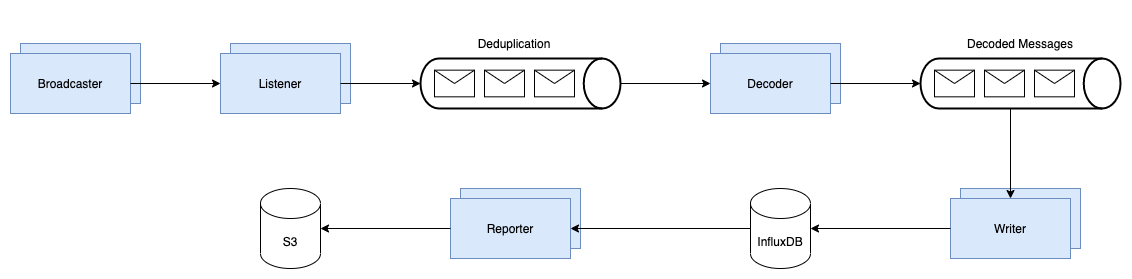

The diagram above was exported from draw.io. Its source (the exported page's mxGraphModel, read from the mxfile embedded in the PNG):
<mxGraphModel dx="946" dy="568" grid="1" gridSize="10" guides="1" tooltips="1" connect="1" arrows="1" fold="1" page="1" pageScale="1" pageWidth="827" pageHeight="1169" math="0" shadow="0">
  <root>
    <mxCell id="0" />
    <mxCell id="1" parent="0" />
    <mxCell id="V1rI2MJWoyyLVRFtUKMU-2" value="Broadcaster" style="rounded=0;whiteSpace=wrap;html=1;fillColor=#dae8fc;strokeColor=#6c8ebf;" vertex="1" parent="1">
      <mxGeometry x="30" y="43" width="120" height="60" as="geometry" />
    </mxCell>
    <mxCell id="V1rI2MJWoyyLVRFtUKMU-4" value="Broadcaster" style="rounded=0;whiteSpace=wrap;html=1;fillColor=#dae8fc;strokeColor=#6c8ebf;" vertex="1" parent="1">
      <mxGeometry x="20" y="53" width="120" height="60" as="geometry" />
    </mxCell>
    <mxCell id="V1rI2MJWoyyLVRFtUKMU-5" value="Broadcaster" style="rounded=0;whiteSpace=wrap;html=1;fillColor=#dae8fc;strokeColor=#6c8ebf;" vertex="1" parent="1">
      <mxGeometry x="240" y="43" width="120" height="60" as="geometry" />
    </mxCell>
    <mxCell id="V1rI2MJWoyyLVRFtUKMU-6" value="Listener" style="rounded=0;whiteSpace=wrap;html=1;fillColor=#dae8fc;strokeColor=#6c8ebf;" vertex="1" parent="1">
      <mxGeometry x="230" y="53" width="120" height="60" as="geometry" />
    </mxCell>
    <mxCell id="V1rI2MJWoyyLVRFtUKMU-13" value="" style="endArrow=classic;html=1;exitX=1;exitY=0.5;exitDx=0;exitDy=0;entryX=0;entryY=0.5;entryDx=0;entryDy=0;" edge="1" parent="1" source="V1rI2MJWoyyLVRFtUKMU-4" target="V1rI2MJWoyyLVRFtUKMU-6">
      <mxGeometry width="50" height="50" relative="1" as="geometry">
        <mxPoint x="130" y="328" as="sourcePoint" />
        <mxPoint x="180" y="278" as="targetPoint" />
      </mxGeometry>
    </mxCell>
    <mxCell id="V1rI2MJWoyyLVRFtUKMU-14" value="" style="endArrow=classic;html=1;entryX=0;entryY=0.5;entryDx=0;entryDy=0;entryPerimeter=0;exitX=1;exitY=0.5;exitDx=0;exitDy=0;" edge="1" parent="1" source="V1rI2MJWoyyLVRFtUKMU-6" target="V1rI2MJWoyyLVRFtUKMU-10">
      <mxGeometry width="50" height="50" relative="1" as="geometry">
        <mxPoint x="360" y="83" as="sourcePoint" />
        <mxPoint x="240" y="93" as="targetPoint" />
      </mxGeometry>
    </mxCell>
    <mxCell id="V1rI2MJWoyyLVRFtUKMU-15" value="" style="endArrow=classic;html=1;exitX=1;exitY=0.5;exitDx=0;exitDy=0;exitPerimeter=0;" edge="1" parent="1" source="V1rI2MJWoyyLVRFtUKMU-10">
      <mxGeometry width="50" height="50" relative="1" as="geometry">
        <mxPoint x="360" y="93" as="sourcePoint" />
        <mxPoint x="720" y="83" as="targetPoint" />
      </mxGeometry>
    </mxCell>
    <mxCell id="V1rI2MJWoyyLVRFtUKMU-16" value="Broadcaster" style="rounded=0;whiteSpace=wrap;html=1;fillColor=#dae8fc;strokeColor=#6c8ebf;" vertex="1" parent="1">
      <mxGeometry x="730" y="43" width="120" height="60" as="geometry" />
    </mxCell>
    <mxCell id="V1rI2MJWoyyLVRFtUKMU-17" value="Decoder" style="rounded=0;whiteSpace=wrap;html=1;fillColor=#dae8fc;strokeColor=#6c8ebf;" vertex="1" parent="1">
      <mxGeometry x="720" y="53" width="120" height="60" as="geometry" />
    </mxCell>
    <mxCell id="V1rI2MJWoyyLVRFtUKMU-19" value="" style="group" vertex="1" connectable="0" parent="1">
      <mxGeometry x="430" y="33" width="220" height="75" as="geometry" />
    </mxCell>
    <mxCell id="V1rI2MJWoyyLVRFtUKMU-10" value="" style="strokeWidth=2;html=1;shape=mxgraph.flowchart.direct_data;whiteSpace=wrap;" vertex="1" parent="V1rI2MJWoyyLVRFtUKMU-19">
      <mxGeometry y="25" width="200" height="50" as="geometry" />
    </mxCell>
    <mxCell id="V1rI2MJWoyyLVRFtUKMU-9" value="" style="shape=message;html=1;whiteSpace=wrap;html=1;outlineConnect=0;" vertex="1" parent="V1rI2MJWoyyLVRFtUKMU-19">
      <mxGeometry x="14" y="36.660000000000025" width="40" height="26.67" as="geometry" />
    </mxCell>
    <mxCell id="V1rI2MJWoyyLVRFtUKMU-11" value="" style="shape=message;html=1;whiteSpace=wrap;html=1;outlineConnect=0;" vertex="1" parent="V1rI2MJWoyyLVRFtUKMU-19">
      <mxGeometry x="64" y="36.660000000000025" width="40" height="26.67" as="geometry" />
    </mxCell>
    <mxCell id="V1rI2MJWoyyLVRFtUKMU-12" value="" style="shape=message;html=1;whiteSpace=wrap;html=1;outlineConnect=0;" vertex="1" parent="V1rI2MJWoyyLVRFtUKMU-19">
      <mxGeometry x="114" y="36.660000000000025" width="40" height="26.67" as="geometry" />
    </mxCell>
    <mxCell id="V1rI2MJWoyyLVRFtUKMU-18" value="Deduplication" style="text;html=1;strokeColor=none;fillColor=none;align=center;verticalAlign=middle;whiteSpace=wrap;rounded=0;" vertex="1" parent="V1rI2MJWoyyLVRFtUKMU-19">
      <mxGeometry x="74" width="40" height="20" as="geometry" />
    </mxCell>
    <mxCell id="V1rI2MJWoyyLVRFtUKMU-27" value="" style="group" vertex="1" connectable="0" parent="V1rI2MJWoyyLVRFtUKMU-19">
      <mxGeometry x="500" width="200" height="75" as="geometry" />
    </mxCell>
    <mxCell id="V1rI2MJWoyyLVRFtUKMU-28" value="" style="strokeWidth=2;html=1;shape=mxgraph.flowchart.direct_data;whiteSpace=wrap;" vertex="1" parent="V1rI2MJWoyyLVRFtUKMU-27">
      <mxGeometry y="25" width="200" height="50" as="geometry" />
    </mxCell>
    <mxCell id="V1rI2MJWoyyLVRFtUKMU-29" value="" style="shape=message;html=1;whiteSpace=wrap;html=1;outlineConnect=0;" vertex="1" parent="V1rI2MJWoyyLVRFtUKMU-27">
      <mxGeometry x="14" y="36.660000000000025" width="40" height="26.67" as="geometry" />
    </mxCell>
    <mxCell id="V1rI2MJWoyyLVRFtUKMU-30" value="" style="shape=message;html=1;whiteSpace=wrap;html=1;outlineConnect=0;" vertex="1" parent="V1rI2MJWoyyLVRFtUKMU-27">
      <mxGeometry x="64" y="36.660000000000025" width="40" height="26.67" as="geometry" />
    </mxCell>
    <mxCell id="V1rI2MJWoyyLVRFtUKMU-31" value="" style="shape=message;html=1;whiteSpace=wrap;html=1;outlineConnect=0;" vertex="1" parent="V1rI2MJWoyyLVRFtUKMU-27">
      <mxGeometry x="114" y="36.660000000000025" width="40" height="26.67" as="geometry" />
    </mxCell>
    <mxCell id="V1rI2MJWoyyLVRFtUKMU-32" value="Decoded Messages" style="text;html=1;strokeColor=none;fillColor=none;align=center;verticalAlign=middle;whiteSpace=wrap;rounded=0;" vertex="1" parent="V1rI2MJWoyyLVRFtUKMU-27">
      <mxGeometry x="35" y="-23" width="130" height="65" as="geometry" />
    </mxCell>
    <mxCell id="V1rI2MJWoyyLVRFtUKMU-33" value="" style="endArrow=classic;html=1;exitX=1;exitY=0.5;exitDx=0;exitDy=0;entryX=0;entryY=0.5;entryDx=0;entryDy=0;entryPerimeter=0;" edge="1" parent="1" source="V1rI2MJWoyyLVRFtUKMU-17" target="V1rI2MJWoyyLVRFtUKMU-28">
      <mxGeometry width="50" height="50" relative="1" as="geometry">
        <mxPoint x="640" y="93" as="sourcePoint" />
        <mxPoint x="730" y="93" as="targetPoint" />
      </mxGeometry>
    </mxCell>
    <mxCell id="V1rI2MJWoyyLVRFtUKMU-34" value="Broadcaster" style="rounded=0;whiteSpace=wrap;html=1;fillColor=#dae8fc;strokeColor=#6c8ebf;" vertex="1" parent="1">
      <mxGeometry x="970" y="188" width="120" height="60" as="geometry" />
    </mxCell>
    <mxCell id="V1rI2MJWoyyLVRFtUKMU-35" value="Writer" style="rounded=0;whiteSpace=wrap;html=1;fillColor=#dae8fc;strokeColor=#6c8ebf;" vertex="1" parent="1">
      <mxGeometry x="960" y="198" width="120" height="60" as="geometry" />
    </mxCell>
    <mxCell id="V1rI2MJWoyyLVRFtUKMU-36" value="" style="endArrow=classic;html=1;exitX=0.45;exitY=1;exitDx=0;exitDy=0;exitPerimeter=0;entryX=0.5;entryY=0;entryDx=0;entryDy=0;" edge="1" parent="1" source="V1rI2MJWoyyLVRFtUKMU-28" target="V1rI2MJWoyyLVRFtUKMU-35">
      <mxGeometry width="50" height="50" relative="1" as="geometry">
        <mxPoint x="870" y="248" as="sourcePoint" />
        <mxPoint x="920" y="198" as="targetPoint" />
      </mxGeometry>
    </mxCell>
    <mxCell id="V1rI2MJWoyyLVRFtUKMU-37" value="InfluxDB" style="shape=cylinder3;whiteSpace=wrap;html=1;boundedLbl=1;backgroundOutline=1;size=15;" vertex="1" parent="1">
      <mxGeometry x="760" y="188" width="60" height="80" as="geometry" />
    </mxCell>
    <mxCell id="V1rI2MJWoyyLVRFtUKMU-38" value="" style="endArrow=classic;html=1;entryX=1;entryY=0.5;entryDx=0;entryDy=0;entryPerimeter=0;exitX=0;exitY=0.5;exitDx=0;exitDy=0;" edge="1" parent="1" source="V1rI2MJWoyyLVRFtUKMU-35" target="V1rI2MJWoyyLVRFtUKMU-37">
      <mxGeometry width="50" height="50" relative="1" as="geometry">
        <mxPoint x="890" y="388" as="sourcePoint" />
        <mxPoint x="940" y="338" as="targetPoint" />
      </mxGeometry>
    </mxCell>
    <mxCell id="V1rI2MJWoyyLVRFtUKMU-39" value="Broadcaster" style="rounded=0;whiteSpace=wrap;html=1;fillColor=#dae8fc;strokeColor=#6c8ebf;" vertex="1" parent="1">
      <mxGeometry x="470" y="188" width="120" height="60" as="geometry" />
    </mxCell>
    <mxCell id="V1rI2MJWoyyLVRFtUKMU-40" value="Reporter" style="rounded=0;whiteSpace=wrap;html=1;fillColor=#dae8fc;strokeColor=#6c8ebf;" vertex="1" parent="1">
      <mxGeometry x="460" y="198" width="120" height="60" as="geometry" />
    </mxCell>
    <mxCell id="V1rI2MJWoyyLVRFtUKMU-41" value="" style="endArrow=classic;html=1;entryX=1;entryY=0.5;entryDx=0;entryDy=0;" edge="1" parent="1" target="V1rI2MJWoyyLVRFtUKMU-40">
      <mxGeometry width="50" height="50" relative="1" as="geometry">
        <mxPoint x="760" y="228" as="sourcePoint" />
        <mxPoint x="830" y="238" as="targetPoint" />
      </mxGeometry>
    </mxCell>
    <mxCell id="V1rI2MJWoyyLVRFtUKMU-42" value="S3" style="shape=cylinder3;whiteSpace=wrap;html=1;boundedLbl=1;backgroundOutline=1;size=15;" vertex="1" parent="1">
      <mxGeometry x="270" y="188" width="60" height="80" as="geometry" />
    </mxCell>
    <mxCell id="V1rI2MJWoyyLVRFtUKMU-43" value="" style="endArrow=classic;html=1;entryX=1;entryY=0.5;entryDx=0;entryDy=0;exitX=0;exitY=0.5;exitDx=0;exitDy=0;entryPerimeter=0;" edge="1" parent="1" source="V1rI2MJWoyyLVRFtUKMU-40" target="V1rI2MJWoyyLVRFtUKMU-42">
      <mxGeometry width="50" height="50" relative="1" as="geometry">
        <mxPoint x="770" y="238" as="sourcePoint" />
        <mxPoint x="590" y="238" as="targetPoint" />
      </mxGeometry>
    </mxCell>
  </root>
</mxGraphModel>